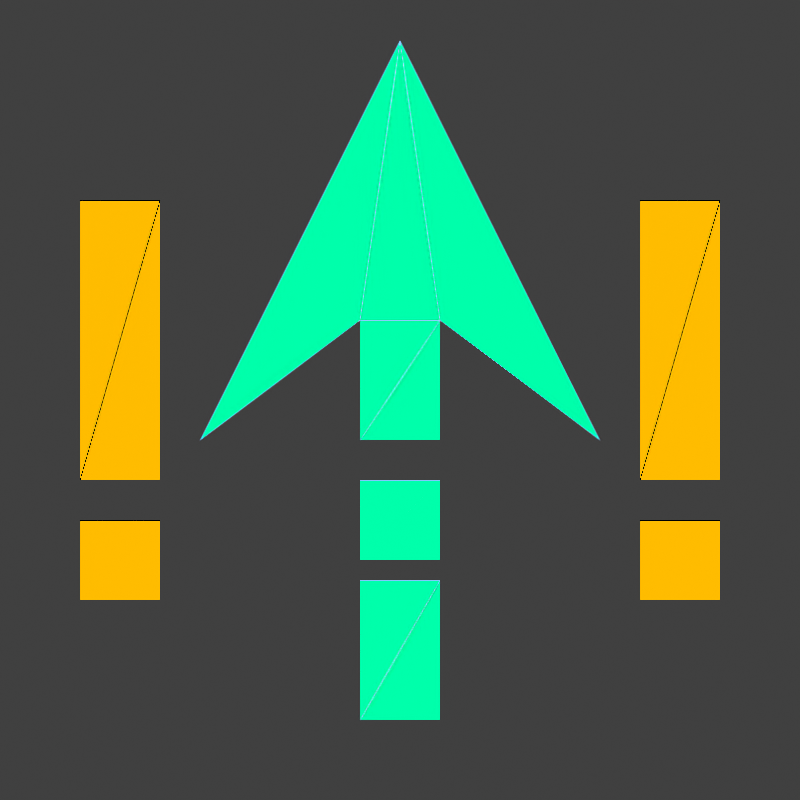 # Source: jump_pad.blend  (saved by Blender 2.93.21; exported with 4.5.12 LTS)
import bpy
from mathutils import Matrix  # noqa: F401  (used for matrix-valued properties, if any)

bpy.ops.wm.read_factory_settings(use_empty=True)
scene = bpy.context.scene
scene.name = 'Scene'

# ---- collections
col_collection = bpy.data.collections.new('Collection'); scene.collection.children.link(col_collection)

# ---- materials (node trees are filled in below, after node groups)
mat_holog = bpy.data.materials.new('Holog')
mat_holog2 = bpy.data.materials.new('Holog2')

# ---- material node trees
mat_holog.use_nodes = True; mat_holog.node_tree.nodes.clear()
_N = mat_holog.node_tree.nodes; _L = mat_holog.node_tree.links
n0 = _N.new('ShaderNodeOutputMaterial'); n0.name = 'Material Output'; n0.location = (587, 200)
n1 = _N.new('ShaderNodeValToRGB'); n1.name = 'ColorRamp'; n1.location = (34, 199)
while len(n1.color_ramp.elements) > 1: n1.color_ramp.elements.remove(n1.color_ramp.elements[-1])
n1.color_ramp.elements[0].position = 0.0; n1.color_ramp.elements[0].color = (0.0, 1.0, 0.4057, 1.0)
_e = n1.color_ramp.elements.new(1.0); _e.color = (0.2268, 0.5627, 1.0, 1.0)
n2 = _N.new('ShaderNodeEmission'); n2.name = 'Emission'; n2.location = (332, 164)
n2.width = 184
n3 = _N.new('ShaderNodeWireframe'); n3.name = 'Wireframe'; n3.location = (-240, 60)
n3.use_pixel_size = True
n3.inputs[0].default_value = 0.58
_L.new(n2.outputs[0], n0.inputs[0])
_L.new(n1.outputs[0], n2.inputs[0])
_L.new(n3.outputs[0], n1.inputs[0])
n0.is_active_output = True
mat_holog2.use_nodes = True; mat_holog2.node_tree.nodes.clear()
_N = mat_holog2.node_tree.nodes; _L = mat_holog2.node_tree.links
n0 = _N.new('ShaderNodeValToRGB'); n0.name = 'ColorRamp'; n0.location = (34, 199)
while len(n0.color_ramp.elements) > 1: n0.color_ramp.elements.remove(n0.color_ramp.elements[-1])
n0.color_ramp.elements[0].position = 0.004545; n0.color_ramp.elements[0].color = (1.0, 0.5028, 0.0, 1.0)
_e = n0.color_ramp.elements.new(1.0); _e.color = (0.0, 0.0, 0.0, 1.0)
n1 = _N.new('ShaderNodeWireframe'); n1.name = 'Wireframe'; n1.location = (-240, 60)
n1.use_pixel_size = True
n1.inputs[0].default_value = 0.58
n2 = _N.new('ShaderNodeOutputMaterial'); n2.name = 'Material Output'; n2.location = (580, 180)
n3 = _N.new('ShaderNodeEmission'); n3.name = 'Emission'; n3.location = (332, 164)
n3.width = 184
_L.new(n0.outputs[0], n3.inputs[0])
_L.new(n1.outputs[0], n0.inputs[0])
_L.new(n3.outputs[0], n2.inputs[0])
n2.is_active_output = True

# ---- world
world_world = bpy.data.worlds.new('World'); scene.world = world_world
world_world.use_nodes = True; world_world.node_tree.nodes.clear()
_N = world_world.node_tree.nodes; _L = world_world.node_tree.links
n0 = _N.new('ShaderNodeOutputWorld'); n0.name = 'World Output'; n0.location = (300, 300)
n1 = _N.new('ShaderNodeBackground'); n1.name = 'Background'; n1.location = (10, 300)
n1.inputs[0].default_value = (0.05088, 0.05088, 0.05088, 1.0)
_L.new(n1.outputs[0], n0.inputs[0])
n0.is_active_output = True
world_world.color = (0.05088, 0.05088, 0.05088)
world_world.use_sun_shadow = False
world_world.sun_shadow_jitter_overblur = 0.0

# ---- cameras
cam_camera = bpy.data.cameras.new('Camera')
cam_camera.type = 'ORTHO'
cam_camera.clip_end = 100.0
cam_camera.ortho_scale = 2.0

# ---- meshes
me_plane = bpy.data.meshes.new('Plane')
me_plane.from_pydata([(-5.96e-08, 0.0, 0.9), (0.5, 0.0, -0.1), (0.1, 0.0, 0.2), (0.1, 0.0, -0.1), (-0.1, 0.0, -0.8), (-0.1, 0.0, -0.45), (-0.5, 0.0, -0.1), (-0.1, 0.0, 0.2), (-0.1, 0.0, -0.1), (0.1, 0.0, -0.45), (0.1, 0.0, -0.4), (-0.1, 0.0, -0.4), (-0.1, 0.0, -0.2), (0.1, 0.0, -0.2), (0.1, 0.0, -0.8), (0.8, -8.742e-09, -0.5), (0.6, 0.0, -0.5), (0.6, 0.0, -0.3), (0.8, -8.742e-09, -0.3), (0.8, -8.742e-09, -0.2), (0.6, 0.0, -0.2), (0.6, 0.0, 0.5), (0.8, -8.742e-09, 0.5), (-0.6, 0.0, -0.5), (-0.8, 8.742e-09, -0.5), (-0.8, 8.742e-09, -0.3), (-0.6, 0.0, -0.3), (-0.6, 0.0, -0.2), (-0.8, 8.742e-09, -0.2), (-0.8, 8.742e-09, 0.5), (-0.6, 0.0, 0.5)], [], [(13, 12, 11, 10), (9, 5, 4, 14), (0, 1, 2, 3, 8, 7, 6), (18, 17, 16, 15), (22, 21, 20, 19), (26, 25, 24, 23), (30, 29, 28, 27)])
me_plane.polygons.foreach_set('material_index', [0, 0, 0, 1, 1, 1, 1])
_uv = me_plane.uv_layers.new(name='UVMap')
_uv.uv.foreach_set('vector', [0.0, 0.0, 0.0, 0.0, 0.0, 0.0, 0.0, 0.0, 0.0, 0.0, 0.0, 0.0, 0.0, 0.0, 0.0, 0.0, 0.0, 0.0, 0.0, 0.0, 0.0, 0.0, 0.0, 0.0, 0.0, 0.0, 0.0, 0.0, 0.0, 0.0, 0.0, 0.0, 0.0, 0.0, 0.0, 0.0, 0.0, 0.0, 0.0, 0.0, 0.0, 0.0, 0.0, 0.0, 0.0, 0.0, 0.0, 0.0, 0.0, 0.0, 0.0, 0.0, 0.0, 0.0, 0.0, 0.0, 0.0, 0.0, 0.0, 0.0, 0.0, 0.0])
me_plane.materials.append(mat_holog)
me_plane.materials.append(mat_holog2)
me_plane.use_remesh_fix_poles = True
me_plane.use_remesh_preserve_attributes = False
me_plane.update()

# ---- objects
ob_camera = bpy.data.objects.new('Camera', cam_camera)
ob_plane = bpy.data.objects.new('Plane', me_plane)

# ---- transforms, parenting, visibility, modifiers, constraints
ob_camera.location = (0.0, -5.21, -2.277e-07)
ob_camera.rotation_euler = (1.571, 0.0, 0.0)
ob_camera.lock_rotations_4d = False
ob_camera.empty_display_type = 'ARROWS'
ob_camera.color = (0.0, 0.0, 0.0, 0.0)
ob_camera.display_type = 'WIRE'
ob_camera.lineart.crease_threshold = 0.0
ob_plane.location = (0.0, 0.0, 0.0)

# ---- collection membership
col_collection.objects.link(ob_camera)
col_collection.objects.link(ob_plane)

# ---- scene / render settings (as saved in the file)
scene.camera = ob_camera
scene.frame_start = 1; scene.frame_end = 8; scene.frame_set(1)
scene.render.engine = 'CYCLES'
scene.render.image_settings.color_depth = '16'
scene.render.resolution_x = 32
scene.render.resolution_y = 32
scene.render.filter_size = 0.01
scene.render.film_transparent = True
scene.render.use_sequencer = False
scene.cycles.use_denoising = False
scene.cycles.samples = 128
scene.cycles.sampling_pattern = 'TABULATED_SOBOL'
scene.cycles.use_adaptive_sampling = False
scene.cycles.use_light_tree = False
scene.cycles.filter_width = 0.01
scene.view_settings.view_transform = 'Standard'
bpy.context.view_layer.update()
